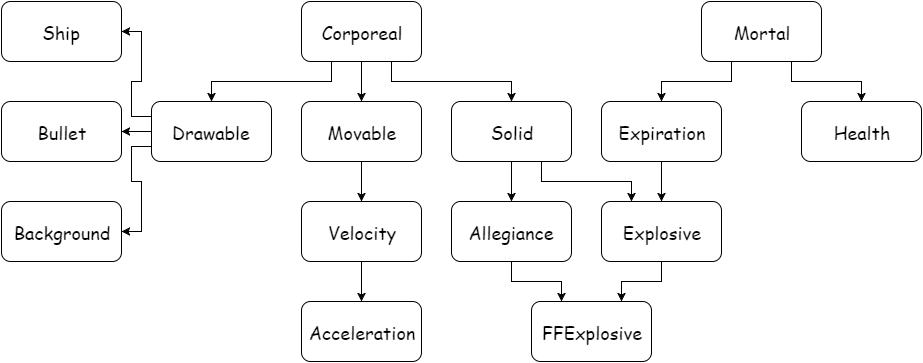

The diagram above was exported from draw.io. Its source (the exported page's mxGraphModel, read from the mxfile embedded in the PNG):
<mxGraphModel dx="2256" dy="760" grid="1" gridSize="10" guides="1" tooltips="1" connect="1" arrows="1" fold="1" page="1" pageScale="1" pageWidth="826" pageHeight="1169" background="#ffffff" math="0" shadow="0">
  <root>
    <mxCell id="0" />
    <mxCell id="1" parent="0" />
    <mxCell id="15" style="edgeStyle=orthogonalEdgeStyle;rounded=0;html=1;exitX=0.25;exitY=1;entryX=0.5;entryY=0;jettySize=auto;orthogonalLoop=1;fontFamily=Comic Sans MS;fontSize=18;" edge="1" parent="1" source="2" target="6">
      <mxGeometry relative="1" as="geometry" />
    </mxCell>
    <mxCell id="16" style="edgeStyle=orthogonalEdgeStyle;rounded=0;html=1;exitX=0.5;exitY=1;entryX=0.5;entryY=0;jettySize=auto;orthogonalLoop=1;fontFamily=Comic Sans MS;fontSize=18;" edge="1" parent="1" source="2" target="4">
      <mxGeometry relative="1" as="geometry" />
    </mxCell>
    <mxCell id="17" style="edgeStyle=orthogonalEdgeStyle;rounded=0;html=1;exitX=0.75;exitY=1;jettySize=auto;orthogonalLoop=1;fontFamily=Comic Sans MS;fontSize=18;" edge="1" parent="1" source="2" target="5">
      <mxGeometry relative="1" as="geometry" />
    </mxCell>
    <mxCell id="2" value="Corporeal" style="rounded=1;whiteSpace=wrap;html=1;fontFamily=Comic Sans MS;fontSize=18;" vertex="1" parent="1">
      <mxGeometry width="120" height="60" as="geometry" />
    </mxCell>
    <mxCell id="24" style="edgeStyle=orthogonalEdgeStyle;rounded=0;html=1;exitX=0.25;exitY=1;entryX=0.5;entryY=0;jettySize=auto;orthogonalLoop=1;fontFamily=Comic Sans MS;fontSize=18;" edge="1" parent="1" source="3" target="13">
      <mxGeometry relative="1" as="geometry" />
    </mxCell>
    <mxCell id="25" style="edgeStyle=orthogonalEdgeStyle;rounded=0;html=1;exitX=0.75;exitY=1;entryX=0.5;entryY=0;jettySize=auto;orthogonalLoop=1;fontFamily=Comic Sans MS;fontSize=18;" edge="1" parent="1" source="3" target="14">
      <mxGeometry relative="1" as="geometry" />
    </mxCell>
    <mxCell id="3" value="Mortal" style="rounded=1;whiteSpace=wrap;html=1;fontFamily=Comic Sans MS;fontSize=18;" vertex="1" parent="1">
      <mxGeometry x="400" width="120" height="60" as="geometry" />
    </mxCell>
    <mxCell id="19" style="edgeStyle=orthogonalEdgeStyle;rounded=0;html=1;exitX=0.5;exitY=1;entryX=0.5;entryY=0;jettySize=auto;orthogonalLoop=1;fontFamily=Comic Sans MS;fontSize=18;" edge="1" parent="1" source="4" target="8">
      <mxGeometry relative="1" as="geometry" />
    </mxCell>
    <mxCell id="4" value="Movable" style="rounded=1;whiteSpace=wrap;html=1;fontFamily=Comic Sans MS;fontSize=18;" vertex="1" parent="1">
      <mxGeometry y="100" width="120" height="60" as="geometry" />
    </mxCell>
    <mxCell id="18" style="edgeStyle=orthogonalEdgeStyle;rounded=0;html=1;exitX=0.5;exitY=1;entryX=0.5;entryY=0;jettySize=auto;orthogonalLoop=1;fontFamily=Comic Sans MS;fontSize=18;" edge="1" parent="1" source="5" target="7">
      <mxGeometry relative="1" as="geometry" />
    </mxCell>
    <mxCell id="28" style="edgeStyle=orthogonalEdgeStyle;rounded=0;html=1;exitX=0.75;exitY=1;entryX=0.25;entryY=0;jettySize=auto;orthogonalLoop=1;fontFamily=Comic Sans MS;fontSize=18;" edge="1" parent="1" source="5" target="26">
      <mxGeometry relative="1" as="geometry" />
    </mxCell>
    <mxCell id="5" value="Solid" style="rounded=1;whiteSpace=wrap;html=1;fontFamily=Comic Sans MS;fontSize=18;" vertex="1" parent="1">
      <mxGeometry x="150" y="100" width="120" height="60" as="geometry" />
    </mxCell>
    <mxCell id="21" style="edgeStyle=orthogonalEdgeStyle;rounded=0;html=1;exitX=0;exitY=0.25;entryX=1;entryY=0.5;jettySize=auto;orthogonalLoop=1;fontFamily=Comic Sans MS;fontSize=18;" edge="1" parent="1" source="6" target="10">
      <mxGeometry relative="1" as="geometry" />
    </mxCell>
    <mxCell id="22" style="edgeStyle=orthogonalEdgeStyle;rounded=0;html=1;exitX=0;exitY=0.75;entryX=1;entryY=0.5;jettySize=auto;orthogonalLoop=1;fontFamily=Comic Sans MS;fontSize=18;" edge="1" parent="1" source="6" target="12">
      <mxGeometry relative="1" as="geometry" />
    </mxCell>
    <mxCell id="23" style="edgeStyle=orthogonalEdgeStyle;rounded=0;html=1;exitX=0;exitY=0.5;entryX=1;entryY=0.5;jettySize=auto;orthogonalLoop=1;fontFamily=Comic Sans MS;fontSize=18;" edge="1" parent="1" source="6" target="11">
      <mxGeometry relative="1" as="geometry" />
    </mxCell>
    <mxCell id="6" value="Drawable" style="rounded=1;whiteSpace=wrap;html=1;fontFamily=Comic Sans MS;fontSize=18;" vertex="1" parent="1">
      <mxGeometry x="-150" y="100" width="120" height="60" as="geometry" />
    </mxCell>
    <mxCell id="33" style="edgeStyle=orthogonalEdgeStyle;rounded=0;html=1;exitX=0.5;exitY=1;entryX=0.25;entryY=0;jettySize=auto;orthogonalLoop=1;fontFamily=Comic Sans MS;fontSize=18;" edge="1" parent="1" source="7" target="30">
      <mxGeometry relative="1" as="geometry" />
    </mxCell>
    <mxCell id="7" value="Allegiance" style="rounded=1;whiteSpace=wrap;html=1;fontFamily=Comic Sans MS;fontSize=18;" vertex="1" parent="1">
      <mxGeometry x="150" y="200" width="120" height="60" as="geometry" />
    </mxCell>
    <mxCell id="20" style="edgeStyle=orthogonalEdgeStyle;rounded=0;html=1;exitX=0.5;exitY=1;entryX=0.5;entryY=0;jettySize=auto;orthogonalLoop=1;fontFamily=Comic Sans MS;fontSize=18;" edge="1" parent="1" source="8" target="9">
      <mxGeometry relative="1" as="geometry" />
    </mxCell>
    <mxCell id="8" value="Velocity" style="rounded=1;whiteSpace=wrap;html=1;fontFamily=Comic Sans MS;fontSize=18;" vertex="1" parent="1">
      <mxGeometry y="200" width="120" height="60" as="geometry" />
    </mxCell>
    <mxCell id="9" value="Acceleration" style="rounded=1;whiteSpace=wrap;html=1;fontFamily=Comic Sans MS;fontSize=18;" vertex="1" parent="1">
      <mxGeometry y="300" width="120" height="60" as="geometry" />
    </mxCell>
    <mxCell id="10" value="Ship" style="rounded=1;whiteSpace=wrap;html=1;fontFamily=Comic Sans MS;fontSize=18;" vertex="1" parent="1">
      <mxGeometry x="-300" width="120" height="60" as="geometry" />
    </mxCell>
    <mxCell id="11" value="Bullet" style="rounded=1;whiteSpace=wrap;html=1;fontFamily=Comic Sans MS;fontSize=18;" vertex="1" parent="1">
      <mxGeometry x="-300" y="100" width="120" height="60" as="geometry" />
    </mxCell>
    <mxCell id="12" value="Background" style="rounded=1;whiteSpace=wrap;html=1;fontFamily=Comic Sans MS;fontSize=18;" vertex="1" parent="1">
      <mxGeometry x="-300" y="200" width="120" height="60" as="geometry" />
    </mxCell>
    <mxCell id="29" style="edgeStyle=orthogonalEdgeStyle;rounded=0;html=1;exitX=0.5;exitY=1;entryX=0.5;entryY=0;jettySize=auto;orthogonalLoop=1;fontFamily=Comic Sans MS;fontSize=18;" edge="1" parent="1" source="13" target="26">
      <mxGeometry relative="1" as="geometry" />
    </mxCell>
    <mxCell id="13" value="Expiration" style="rounded=1;whiteSpace=wrap;html=1;fontFamily=Comic Sans MS;fontSize=18;" vertex="1" parent="1">
      <mxGeometry x="300" y="100" width="120" height="60" as="geometry" />
    </mxCell>
    <mxCell id="14" value="Health" style="rounded=1;whiteSpace=wrap;html=1;fontFamily=Comic Sans MS;fontSize=18;" vertex="1" parent="1">
      <mxGeometry x="500" y="100" width="120" height="60" as="geometry" />
    </mxCell>
    <mxCell id="34" style="edgeStyle=orthogonalEdgeStyle;rounded=0;html=1;exitX=0.5;exitY=1;entryX=0.75;entryY=0;jettySize=auto;orthogonalLoop=1;fontFamily=Comic Sans MS;fontSize=18;" edge="1" parent="1" source="26" target="30">
      <mxGeometry relative="1" as="geometry" />
    </mxCell>
    <mxCell id="26" value="Explosive" style="rounded=1;whiteSpace=wrap;html=1;fontFamily=Comic Sans MS;fontSize=18;" vertex="1" parent="1">
      <mxGeometry x="300" y="200" width="120" height="60" as="geometry" />
    </mxCell>
    <mxCell id="30" value="FFExplosive" style="rounded=1;whiteSpace=wrap;html=1;fontFamily=Comic Sans MS;fontSize=18;" vertex="1" parent="1">
      <mxGeometry x="230" y="300" width="120" height="60" as="geometry" />
    </mxCell>
  </root>
</mxGraphModel>